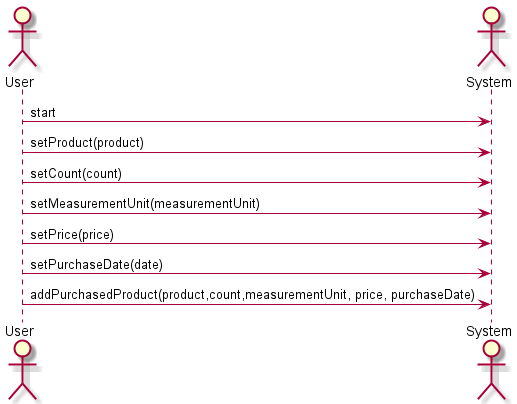

The diagram above was rendered by PlantUML. Its source (embedded in the PNG):
@startuml add_purchased_product

skinparam backgroundColor #FFFFFF


actor User
actor System

User -> System: start
User -> System: setProduct(product)
User -> System: setCount(count)
User -> System: setMeasurementUnit(measurementUnit)
User -> System: setPrice(price)
User -> System: setPurchaseDate(date)
User -> System: addPurchasedProduct(product,count,measurementUnit, price, purchaseDate)

@enduml